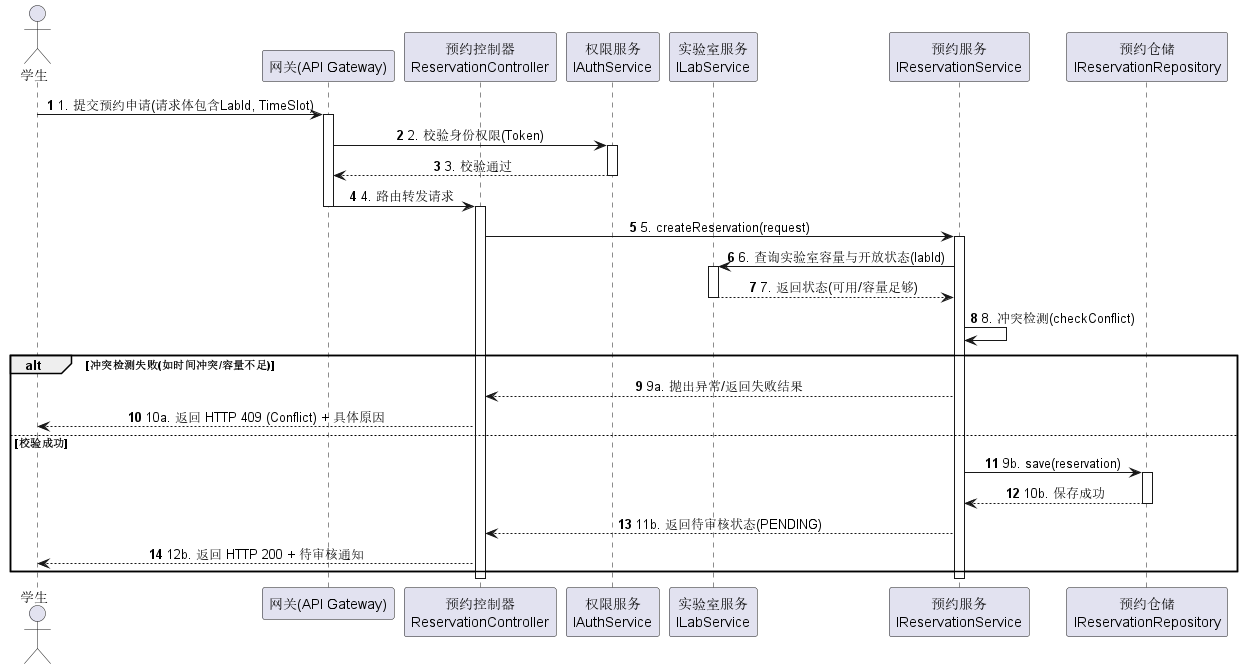

The diagram above was rendered by PlantUML. Its source (embedded in the PNG):
@startuml
skinparam sequenceMessageAlign center
autonumber

actor 学生 as student
participant "网关(API Gateway)" as gateway
participant "预约控制器\nReservationController" as controller
participant "权限服务\nIAuthService" as authSvc
participant "实验室服务\nILabService" as labSvc
participant "预约服务\nIReservationService" as resvSvc
participant "预约仓储\nIReservationRepository" as resvRepo

student -> gateway : 1. 提交预约申请(请求体包含LabId, TimeSlot)
activate gateway
gateway -> authSvc : 2. 校验身份权限(Token)
activate authSvc
authSvc --> gateway : 3. 校验通过
deactivate authSvc
gateway -> controller : 4. 路由转发请求
deactivate gateway
activate controller

controller -> resvSvc : 5. createReservation(request)
activate resvSvc

resvSvc -> labSvc : 6. 查询实验室容量与开放状态(labId)
activate labSvc
labSvc --> resvSvc : 7. 返回状态(可用/容量足够)
deactivate labSvc

resvSvc -> resvSvc : 8. 冲突检测(checkConflict)

alt 冲突检测失败(如时间冲突/容量不足)
    resvSvc --> controller : 9a. 抛出异常/返回失败结果
    controller --> student : 10a. 返回 HTTP 409 (Conflict) + 具体原因
else 校验成功
    resvSvc -> resvRepo : 9b. save(reservation)
    activate resvRepo
    resvRepo --> resvSvc : 10b. 保存成功
    deactivate resvRepo
    resvSvc --> controller : 11b. 返回待审核状态(PENDING)
    controller --> student : 12b. 返回 HTTP 200 + 待审核通知
end

deactivate resvSvc
deactivate controller
@enduml